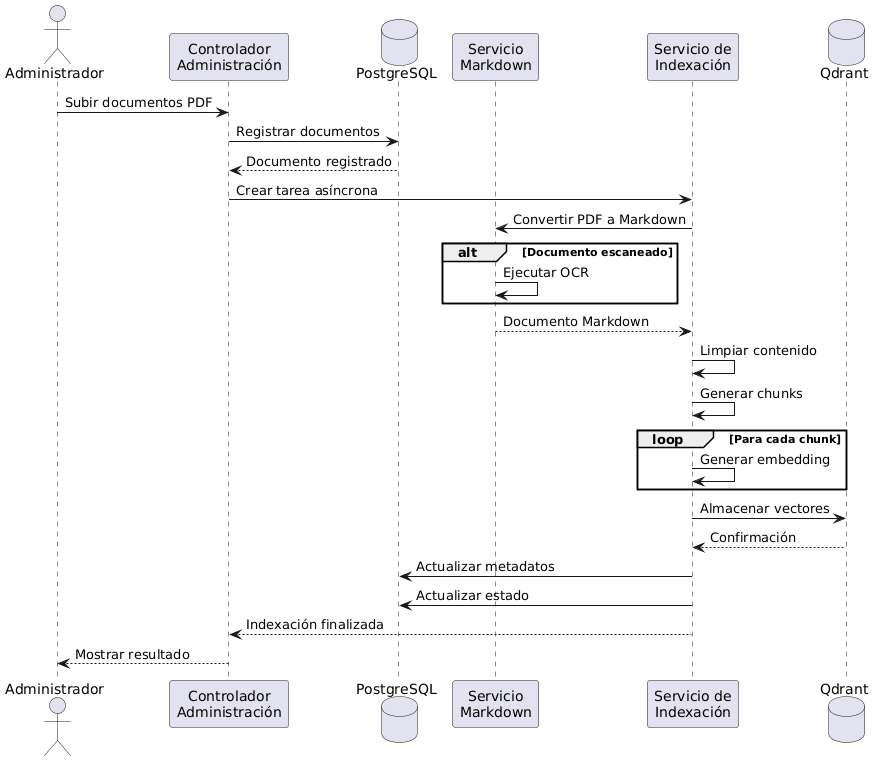

The diagram above was rendered by PlantUML. Its source (embedded in the PNG):
@startuml
actor Administrador

participant "Controlador\nAdministración" as Controller
database PostgreSQL
participant "Servicio\nMarkdown" as Markdown
participant "Servicio de\nIndexación" as Indexing
database Qdrant

Administrador -> Controller : Subir documentos PDF

Controller -> PostgreSQL : Registrar documentos
PostgreSQL --> Controller : Documento registrado

Controller -> Indexing : Crear tarea asíncrona

Indexing -> Markdown : Convertir PDF a Markdown

alt Documento escaneado

    Markdown -> Markdown : Ejecutar OCR

end

Markdown --> Indexing : Documento Markdown

Indexing -> Indexing : Limpiar contenido

Indexing -> Indexing : Generar chunks

loop Para cada chunk

    Indexing -> Indexing : Generar embedding

end

Indexing -> Qdrant : Almacenar vectores
Qdrant --> Indexing : Confirmación

Indexing -> PostgreSQL : Actualizar metadatos
Indexing -> PostgreSQL : Actualizar estado

Indexing --> Controller : Indexación finalizada

Controller --> Administrador : Mostrar resultado
@enduml